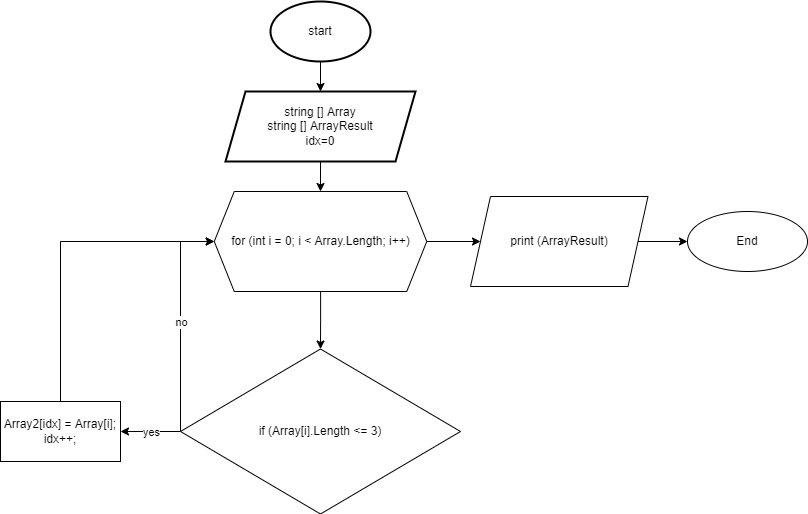

The diagram above was exported from draw.io. Its source (the exported page's mxGraphModel, read from the mxfile embedded in the PNG):
<mxGraphModel dx="990" dy="551" grid="1" gridSize="10" guides="1" tooltips="1" connect="1" arrows="1" fold="1" page="1" pageScale="1" pageWidth="827" pageHeight="1169" math="0" shadow="0">
  <root>
    <mxCell id="0" />
    <mxCell id="1" parent="0" />
    <mxCell id="_7jTdJ9OZT8pfEP_exP1-33" value="" style="edgeStyle=orthogonalEdgeStyle;rounded=0;orthogonalLoop=1;jettySize=auto;html=1;" parent="1" source="_7jTdJ9OZT8pfEP_exP1-1" target="_7jTdJ9OZT8pfEP_exP1-32" edge="1">
      <mxGeometry relative="1" as="geometry" />
    </mxCell>
    <mxCell id="_7jTdJ9OZT8pfEP_exP1-1" value="start" style="strokeWidth=2;html=1;shape=mxgraph.flowchart.start_1;whiteSpace=wrap;" parent="1" vertex="1">
      <mxGeometry x="290" y="40" width="100" height="60" as="geometry" />
    </mxCell>
    <mxCell id="_7jTdJ9OZT8pfEP_exP1-34" value="" style="edgeStyle=orthogonalEdgeStyle;rounded=0;orthogonalLoop=1;jettySize=auto;html=1;entryX=0.5;entryY=0;entryDx=0;entryDy=0;" parent="1" source="_7jTdJ9OZT8pfEP_exP1-32" target="RXnXbJIfo0jWaSAK0Orn-1" edge="1">
      <mxGeometry relative="1" as="geometry">
        <mxPoint x="395" y="220" as="targetPoint" />
      </mxGeometry>
    </mxCell>
    <mxCell id="_7jTdJ9OZT8pfEP_exP1-32" value="string [] Array&lt;br&gt;string [] ArrayResult&lt;br&gt;idx=0" style="shape=parallelogram;perimeter=parallelogramPerimeter;whiteSpace=wrap;html=1;fixedSize=1;strokeWidth=2;" parent="1" vertex="1">
      <mxGeometry x="245" y="130" width="190" height="70" as="geometry" />
    </mxCell>
    <mxCell id="RXnXbJIfo0jWaSAK0Orn-3" value="" style="edgeStyle=orthogonalEdgeStyle;rounded=0;orthogonalLoop=1;jettySize=auto;html=1;" edge="1" parent="1" source="RXnXbJIfo0jWaSAK0Orn-1" target="RXnXbJIfo0jWaSAK0Orn-2">
      <mxGeometry relative="1" as="geometry" />
    </mxCell>
    <mxCell id="RXnXbJIfo0jWaSAK0Orn-14" value="" style="edgeStyle=orthogonalEdgeStyle;rounded=0;orthogonalLoop=1;jettySize=auto;html=1;" edge="1" parent="1" source="RXnXbJIfo0jWaSAK0Orn-1" target="RXnXbJIfo0jWaSAK0Orn-13">
      <mxGeometry relative="1" as="geometry" />
    </mxCell>
    <mxCell id="RXnXbJIfo0jWaSAK0Orn-1" value="for (int i = 0; i &amp;lt; Array.Length; i++)" style="shape=hexagon;perimeter=hexagonPerimeter2;whiteSpace=wrap;html=1;fixedSize=1;" vertex="1" parent="1">
      <mxGeometry x="233.75" y="230" width="212.5" height="100" as="geometry" />
    </mxCell>
    <mxCell id="RXnXbJIfo0jWaSAK0Orn-5" value="" style="edgeStyle=orthogonalEdgeStyle;rounded=0;orthogonalLoop=1;jettySize=auto;html=1;" edge="1" parent="1" source="RXnXbJIfo0jWaSAK0Orn-2" target="RXnXbJIfo0jWaSAK0Orn-4">
      <mxGeometry relative="1" as="geometry">
        <Array as="points">
          <mxPoint x="230" y="470" />
          <mxPoint x="230" y="470" />
        </Array>
      </mxGeometry>
    </mxCell>
    <mxCell id="RXnXbJIfo0jWaSAK0Orn-9" value="yes" style="edgeLabel;html=1;align=center;verticalAlign=middle;resizable=0;points=[];" vertex="1" connectable="0" parent="RXnXbJIfo0jWaSAK0Orn-5">
      <mxGeometry x="0.3377" y="2" relative="1" as="geometry">
        <mxPoint x="10" y="-2" as="offset" />
      </mxGeometry>
    </mxCell>
    <mxCell id="RXnXbJIfo0jWaSAK0Orn-7" style="edgeStyle=orthogonalEdgeStyle;rounded=0;orthogonalLoop=1;jettySize=auto;html=1;entryX=0;entryY=0.5;entryDx=0;entryDy=0;" edge="1" parent="1" source="RXnXbJIfo0jWaSAK0Orn-2" target="RXnXbJIfo0jWaSAK0Orn-1">
      <mxGeometry relative="1" as="geometry">
        <Array as="points">
          <mxPoint x="200" y="280" />
        </Array>
      </mxGeometry>
    </mxCell>
    <mxCell id="RXnXbJIfo0jWaSAK0Orn-8" value="no" style="edgeLabel;html=1;align=center;verticalAlign=middle;resizable=0;points=[];" vertex="1" connectable="0" parent="RXnXbJIfo0jWaSAK0Orn-7">
      <mxGeometry x="0.2312" relative="1" as="geometry">
        <mxPoint y="28" as="offset" />
      </mxGeometry>
    </mxCell>
    <mxCell id="RXnXbJIfo0jWaSAK0Orn-2" value="if (Array[i].Length &amp;lt;= 3)" style="rhombus;whiteSpace=wrap;html=1;" vertex="1" parent="1">
      <mxGeometry x="200" y="387.5" width="280" height="165" as="geometry" />
    </mxCell>
    <mxCell id="RXnXbJIfo0jWaSAK0Orn-10" style="edgeStyle=orthogonalEdgeStyle;rounded=0;orthogonalLoop=1;jettySize=auto;html=1;entryX=0;entryY=0.5;entryDx=0;entryDy=0;" edge="1" parent="1" source="RXnXbJIfo0jWaSAK0Orn-4" target="RXnXbJIfo0jWaSAK0Orn-1">
      <mxGeometry relative="1" as="geometry">
        <Array as="points">
          <mxPoint x="80" y="280" />
        </Array>
      </mxGeometry>
    </mxCell>
    <mxCell id="RXnXbJIfo0jWaSAK0Orn-4" value="&lt;div&gt;Array2[idx] = Array[i];&lt;/div&gt;&lt;div&gt;idx++;&lt;/div&gt;" style="whiteSpace=wrap;html=1;" vertex="1" parent="1">
      <mxGeometry x="20" y="440" width="120" height="60" as="geometry" />
    </mxCell>
    <mxCell id="RXnXbJIfo0jWaSAK0Orn-16" value="" style="edgeStyle=orthogonalEdgeStyle;rounded=0;orthogonalLoop=1;jettySize=auto;html=1;" edge="1" parent="1" source="RXnXbJIfo0jWaSAK0Orn-13" target="RXnXbJIfo0jWaSAK0Orn-15">
      <mxGeometry relative="1" as="geometry" />
    </mxCell>
    <mxCell id="RXnXbJIfo0jWaSAK0Orn-13" value="print (ArrayResult)" style="shape=parallelogram;perimeter=parallelogramPerimeter;whiteSpace=wrap;html=1;fixedSize=1;" vertex="1" parent="1">
      <mxGeometry x="490" y="235" width="177.5" height="90" as="geometry" />
    </mxCell>
    <mxCell id="RXnXbJIfo0jWaSAK0Orn-15" value="End" style="ellipse;whiteSpace=wrap;html=1;" vertex="1" parent="1">
      <mxGeometry x="707" y="250" width="120" height="60" as="geometry" />
    </mxCell>
  </root>
</mxGraphModel>